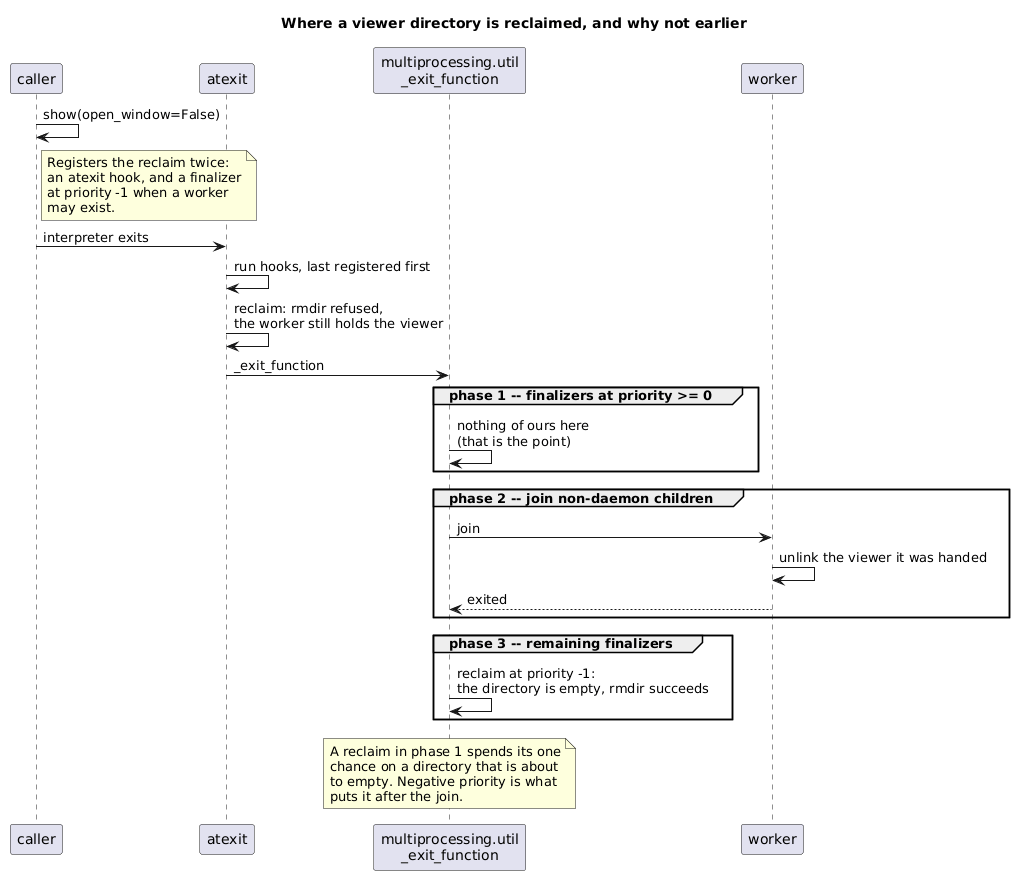

The diagram above was rendered by PlantUML. Its source (embedded in the PNG):
@startuml
title Where a viewer directory is reclaimed, and why not earlier

participant "caller" as C
participant "atexit" as A
participant "multiprocessing.util\n_exit_function" as U
participant "worker" as W

C -> C: show(open_window=False)
note right of C
  Registers the reclaim twice:
  an atexit hook, and a finalizer
  at priority -1 when a worker
  may exist.
end note

C -> A: interpreter exits
A -> A: run hooks, last registered first
A -> A: reclaim: rmdir refused,\nthe worker still holds the viewer
A -> U: _exit_function

group phase 1 -- finalizers at priority >= 0
  U -> U: nothing of ours here\n(that is the point)
end

group phase 2 -- join non-daemon children
  U -> W: join
  W -> W: unlink the viewer it was handed
  W --> U: exited
end

group phase 3 -- remaining finalizers
  U -> U: reclaim at priority -1:\nthe directory is empty, rmdir succeeds
end

note over U
  A reclaim in phase 1 spends its one
  chance on a directory that is about
  to empty. Negative priority is what
  puts it after the join.
end note
@enduml